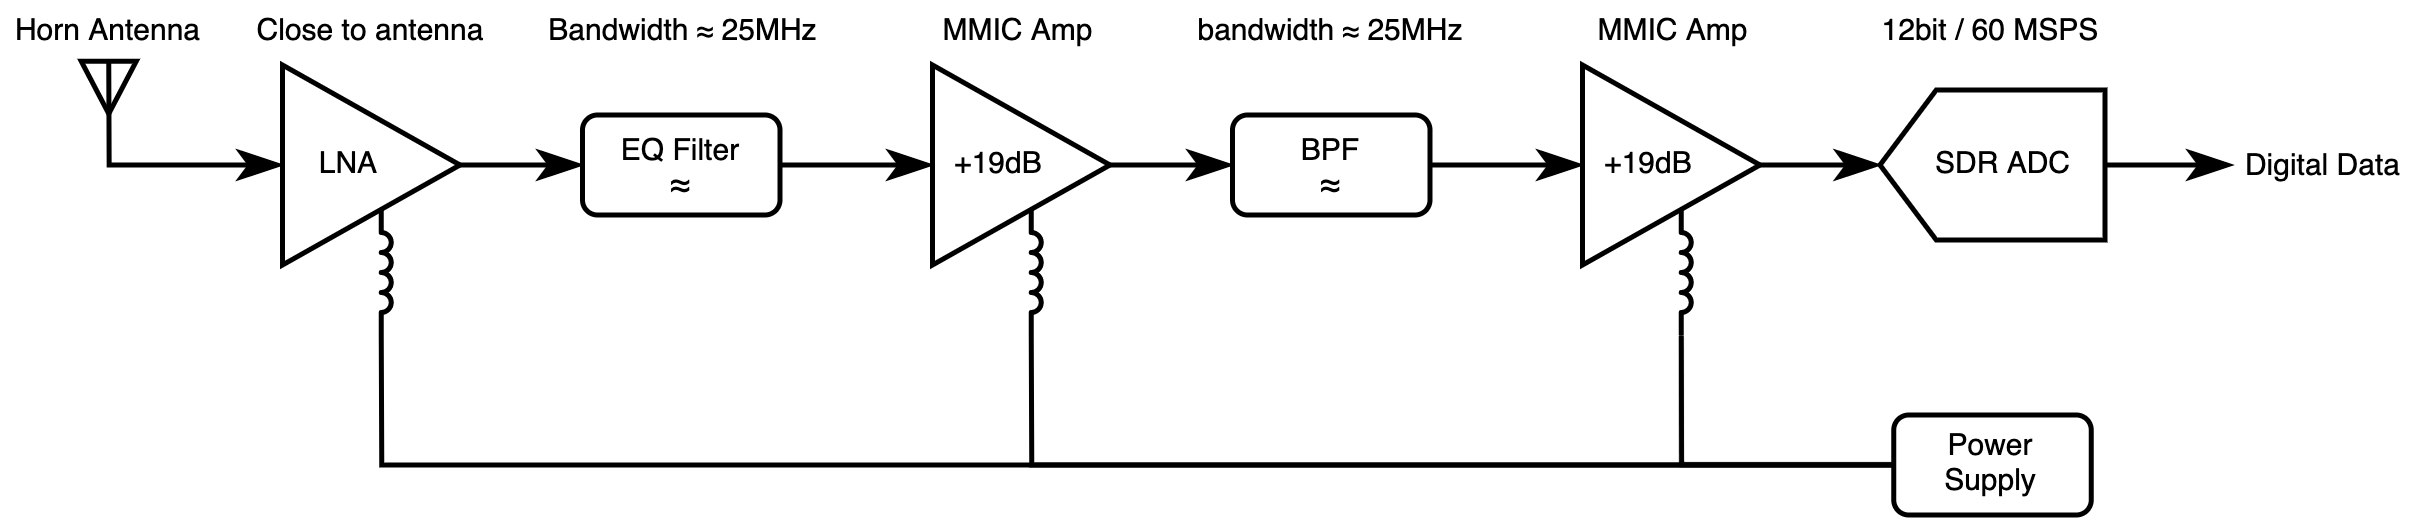

The diagram above was exported from draw.io. Its source (the exported page's mxGraphModel, read from the mxfile embedded in the PNG):
<mxGraphModel dx="1577" dy="1208" grid="1" gridSize="10" guides="1" tooltips="1" connect="1" arrows="1" fold="1" page="1" pageScale="1" pageWidth="413" pageHeight="291" math="0" shadow="0">
  <root>
    <mxCell id="0" />
    <mxCell id="1" parent="0" />
    <mxCell id="2" value="" style="triangle;whiteSpace=wrap;html=1;rotation=90;" vertex="1" parent="1">
      <mxGeometry x="198" y="118.5" width="10.5" height="11" as="geometry" />
    </mxCell>
    <mxCell id="3" style="edgeStyle=orthogonalEdgeStyle;rounded=0;orthogonalLoop=1;jettySize=auto;html=1;exitX=1;exitY=0.5;exitDx=0;exitDy=0;entryX=0;entryY=0.5;entryDx=0;entryDy=0;fontSize=6;fontColor=#000000;endArrow=classicThin;endFill=1;" edge="1" source="4" target="14" parent="1">
      <mxGeometry relative="1" as="geometry" />
    </mxCell>
    <mxCell id="4" value="EQ Filter&lt;br&gt;&lt;font style=&quot;font-size: 7px&quot;&gt;≈&lt;/font&gt;" style="rounded=1;whiteSpace=wrap;html=1;fontSize=6;strokeWidth=1;" vertex="1" parent="1">
      <mxGeometry x="298" y="129.5" width="39.5" height="20" as="geometry" />
    </mxCell>
    <mxCell id="5" value="Close to antenna" style="text;strokeColor=none;fillColor=none;align=center;verticalAlign=middle;whiteSpace=wrap;rounded=0;fontSize=6;" vertex="1" parent="1">
      <mxGeometry x="228" y="107" width="55.5" height="10" as="geometry" />
    </mxCell>
    <mxCell id="6" value="Horn Antenna" style="text;strokeColor=none;fillColor=none;align=center;verticalAlign=middle;whiteSpace=wrap;rounded=0;fontSize=6;" vertex="1" parent="1">
      <mxGeometry x="182" y="107" width="42.5" height="10" as="geometry" />
    </mxCell>
    <mxCell id="7" style="edgeStyle=orthogonalEdgeStyle;rounded=0;orthogonalLoop=1;jettySize=auto;html=1;exitX=0;exitY=0.5;exitDx=0;exitDy=0;entryX=0;entryY=0.5;entryDx=0;entryDy=0;endArrow=classicThin;endFill=1;" edge="1" source="2" target="11" parent="1">
      <mxGeometry relative="1" as="geometry">
        <mxPoint x="248.25" y="139.5" as="targetPoint" />
        <Array as="points">
          <mxPoint x="203" y="139.5" />
        </Array>
      </mxGeometry>
    </mxCell>
    <mxCell id="8" style="edgeStyle=orthogonalEdgeStyle;rounded=0;orthogonalLoop=1;jettySize=auto;html=1;exitX=1;exitY=0.5;exitDx=0;exitDy=0;entryX=0;entryY=0.5;entryDx=0;entryDy=0;fontSize=6;fontColor=#000000;endArrow=classicThin;endFill=1;" edge="1" source="9" target="16" parent="1">
      <mxGeometry relative="1" as="geometry" />
    </mxCell>
    <mxCell id="9" value="BPF&lt;br&gt;&lt;font style=&quot;font-size: 7px&quot;&gt;≈&lt;/font&gt;" style="rounded=1;whiteSpace=wrap;html=1;fontSize=6;strokeWidth=1;" vertex="1" parent="1">
      <mxGeometry x="428" y="129.5" width="39.5" height="20" as="geometry" />
    </mxCell>
    <mxCell id="10" style="edgeStyle=orthogonalEdgeStyle;rounded=0;orthogonalLoop=1;jettySize=auto;html=1;exitX=1;exitY=0.5;exitDx=0;exitDy=0;entryX=0;entryY=0.5;entryDx=0;entryDy=0;fontSize=6;fontColor=#000000;endArrow=classicThin;endFill=1;" edge="1" source="11" target="4" parent="1">
      <mxGeometry relative="1" as="geometry" />
    </mxCell>
    <mxCell id="11" value="LNA     " style="triangle;verticalAlign=middle;labelPosition=center;verticalLabelPosition=middle;align=center;spacing=0;fontSize=6;" vertex="1" parent="1">
      <mxGeometry x="238" y="119.5" width="35.5" height="40" as="geometry" />
    </mxCell>
    <mxCell id="12" value="Bandwidth ≈ 25MHz" style="text;strokeColor=none;fillColor=none;align=center;verticalAlign=middle;whiteSpace=wrap;rounded=0;fontSize=6;" vertex="1" parent="1">
      <mxGeometry x="285.5" y="107" width="64.5" height="10" as="geometry" />
    </mxCell>
    <mxCell id="13" style="edgeStyle=orthogonalEdgeStyle;rounded=0;orthogonalLoop=1;jettySize=auto;html=1;exitX=1;exitY=0.5;exitDx=0;exitDy=0;entryX=0;entryY=0.5;entryDx=0;entryDy=0;fontSize=6;fontColor=#000000;endArrow=classicThin;endFill=1;" edge="1" source="14" target="9" parent="1">
      <mxGeometry relative="1" as="geometry" />
    </mxCell>
    <mxCell id="14" value="+19dB     " style="triangle;verticalAlign=middle;labelPosition=center;verticalLabelPosition=middle;align=center;spacing=0;fontSize=6;" vertex="1" parent="1">
      <mxGeometry x="368" y="119.5" width="35.5" height="40" as="geometry" />
    </mxCell>
    <mxCell id="15" style="edgeStyle=orthogonalEdgeStyle;rounded=0;orthogonalLoop=1;jettySize=auto;html=1;exitX=1;exitY=0.5;exitDx=0;exitDy=0;entryX=0.5;entryY=1;entryDx=0;entryDy=0;fontSize=6;fontColor=#000000;endArrow=classicThin;endFill=1;" edge="1" source="16" target="21" parent="1">
      <mxGeometry relative="1" as="geometry" />
    </mxCell>
    <mxCell id="16" value="+19dB     " style="triangle;verticalAlign=middle;labelPosition=center;verticalLabelPosition=middle;align=center;spacing=0;fontSize=6;" vertex="1" parent="1">
      <mxGeometry x="498" y="119.5" width="35.5" height="40" as="geometry" />
    </mxCell>
    <mxCell id="17" value="MMIC Amp" style="text;strokeColor=none;fillColor=none;align=center;verticalAlign=middle;whiteSpace=wrap;rounded=0;fontSize=6;" vertex="1" parent="1">
      <mxGeometry x="368.5" y="107" width="34.5" height="10" as="geometry" />
    </mxCell>
    <mxCell id="18" value="bandwidth ≈ 25MHz" style="text;strokeColor=none;fillColor=none;align=center;verticalAlign=middle;whiteSpace=wrap;rounded=0;fontSize=6;" vertex="1" parent="1">
      <mxGeometry x="413" y="107" width="69.5" height="10" as="geometry" />
    </mxCell>
    <mxCell id="19" value="MMIC Amp" style="text;strokeColor=none;fillColor=none;align=center;verticalAlign=middle;whiteSpace=wrap;rounded=0;fontSize=6;" vertex="1" parent="1">
      <mxGeometry x="498.5" y="107" width="34.5" height="10" as="geometry" />
    </mxCell>
    <mxCell id="20" style="edgeStyle=orthogonalEdgeStyle;rounded=0;orthogonalLoop=1;jettySize=auto;html=1;exitX=0.5;exitY=0;exitDx=0;exitDy=0;fontSize=6;fontColor=#000000;endArrow=classicThin;endFill=1;" edge="1" source="21" parent="1">
      <mxGeometry relative="1" as="geometry">
        <mxPoint x="628" y="139.5" as="targetPoint" />
      </mxGeometry>
    </mxCell>
    <mxCell id="21" value="   SDR ADC" style="shape=offPageConnector;fontSize=6;fontColor=#000000;align=center;rotation=90;size=0.25;horizontal=0;textDirection=ltr;flipV=0;labelBorderColor=none;flipH=1;" vertex="1" parent="1">
      <mxGeometry x="565" y="117" width="30" height="45" as="geometry" />
    </mxCell>
    <mxCell id="22" value="Digital Data" style="text;strokeColor=none;fillColor=none;align=center;verticalAlign=middle;whiteSpace=wrap;rounded=0;fontSize=6;" vertex="1" parent="1">
      <mxGeometry x="629" y="133.5" width="34.5" height="10" as="geometry" />
    </mxCell>
    <mxCell id="23" value="12bit / 60 MSPS" style="text;strokeColor=none;fillColor=none;align=center;verticalAlign=middle;whiteSpace=wrap;rounded=0;fontSize=6;" vertex="1" parent="1">
      <mxGeometry x="555" y="107" width="50" height="10" as="geometry" />
    </mxCell>
    <mxCell id="24" value="" style="pointerEvents=1;verticalLabelPosition=bottom;shadow=0;dashed=0;align=center;html=1;verticalAlign=top;shape=mxgraph.electrical.inductors.inductor_3;fontSize=6;fontColor=#000000;direction=south;" vertex="1" parent="1">
      <mxGeometry x="257.75" y="148.5" width="2" height="25" as="geometry" />
    </mxCell>
    <mxCell id="25" value="" style="pointerEvents=1;verticalLabelPosition=bottom;shadow=0;dashed=0;align=center;html=1;verticalAlign=top;shape=mxgraph.electrical.inductors.inductor_3;fontSize=6;fontColor=#000000;direction=south;" vertex="1" parent="1">
      <mxGeometry x="387.75" y="148.5" width="2" height="25" as="geometry" />
    </mxCell>
    <mxCell id="26" value="" style="pointerEvents=1;verticalLabelPosition=bottom;shadow=0;dashed=0;align=center;html=1;verticalAlign=top;shape=mxgraph.electrical.inductors.inductor_3;fontSize=6;fontColor=#000000;direction=south;" vertex="1" parent="1">
      <mxGeometry x="517.75" y="148.5" width="2" height="25" as="geometry" />
    </mxCell>
    <mxCell id="27" style="edgeStyle=orthogonalEdgeStyle;rounded=0;orthogonalLoop=1;jettySize=auto;html=1;exitX=0;exitY=0.5;exitDx=0;exitDy=0;entryX=1;entryY=1;entryDx=0;entryDy=0;entryPerimeter=0;fontSize=6;fontColor=#000000;endArrow=none;endFill=0;" edge="1" source="30" target="26" parent="1">
      <mxGeometry relative="1" as="geometry" />
    </mxCell>
    <mxCell id="28" style="edgeStyle=orthogonalEdgeStyle;rounded=0;orthogonalLoop=1;jettySize=auto;html=1;exitX=0;exitY=0.5;exitDx=0;exitDy=0;entryX=1;entryY=1;entryDx=0;entryDy=0;entryPerimeter=0;fontSize=6;fontColor=#000000;endArrow=none;endFill=0;" edge="1" source="30" target="25" parent="1">
      <mxGeometry relative="1" as="geometry" />
    </mxCell>
    <mxCell id="29" style="edgeStyle=orthogonalEdgeStyle;rounded=0;orthogonalLoop=1;jettySize=auto;html=1;exitX=0;exitY=0.5;exitDx=0;exitDy=0;entryX=1;entryY=1;entryDx=0;entryDy=0;entryPerimeter=0;fontSize=6;fontColor=#000000;endArrow=none;endFill=0;" edge="1" source="30" target="24" parent="1">
      <mxGeometry relative="1" as="geometry" />
    </mxCell>
    <mxCell id="30" value="Power&#10;Supply" style="rounded=1;fontSize=6;strokeWidth=1;" vertex="1" parent="1">
      <mxGeometry x="560.25" y="189.5" width="39.5" height="20" as="geometry" />
    </mxCell>
  </root>
</mxGraphModel>